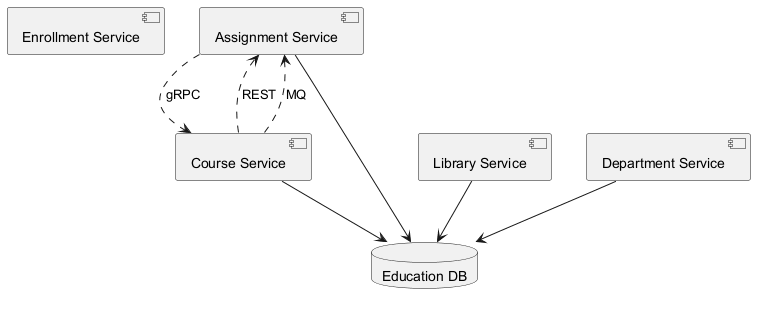

The diagram above was rendered by PlantUML. Its source (embedded in the PNG):
@startuml
skinparam backgroundColor #FFFFFF
skinparam classBackgroundColor #F3E5F5
skinparam classBorderColor #6A1B9A
component "Enrollment Service" as C_EnrollmentService
component "Assignment Service" as C_AssignmentService
component "Library Service" as C_LibraryService
component "Course Service" as C_CourseService
component "Department Service" as C_DepartmentService
database "Education DB" as DB_education
C_AssignmentService --> DB_education
C_LibraryService --> DB_education
C_CourseService --> DB_education
C_DepartmentService --> DB_education
C_AssignmentService ..> C_CourseService : gRPC
C_CourseService ..> C_AssignmentService : REST
C_CourseService ..> C_AssignmentService : MQ
@enduml